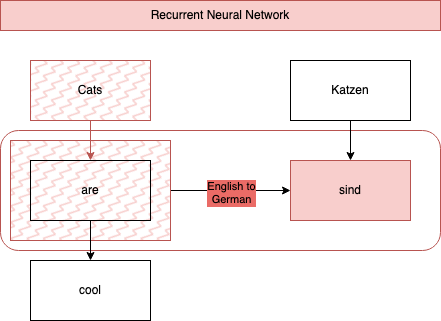

The diagram above was exported from draw.io. Its source (the exported page's mxGraphModel, read from the mxfile embedded in the PNG):
<mxGraphModel dx="1283" dy="950" grid="1" gridSize="10" guides="1" tooltips="1" connect="1" arrows="1" fold="1" page="1" pageScale="1" pageWidth="850" pageHeight="1100" math="0" shadow="0">
  <root>
    <mxCell id="0" />
    <mxCell id="1" parent="0" />
    <mxCell id="julchLOxvI4Lb5Ah7MZv-12" value="" style="rounded=1;whiteSpace=wrap;html=1;fillColor=none;strokeColor=#b85450;" parent="1" vertex="1">
      <mxGeometry x="10" y="140" width="440" height="120" as="geometry" />
    </mxCell>
    <mxCell id="julchLOxvI4Lb5Ah7MZv-11" value="" style="edgeStyle=orthogonalEdgeStyle;rounded=0;orthogonalLoop=1;jettySize=auto;html=1;" parent="1" source="julchLOxvI4Lb5Ah7MZv-9" target="julchLOxvI4Lb5Ah7MZv-10" edge="1">
      <mxGeometry relative="1" as="geometry" />
    </mxCell>
    <mxCell id="julchLOxvI4Lb5Ah7MZv-13" value="English to&lt;br&gt;German" style="edgeLabel;html=1;align=center;verticalAlign=middle;resizable=0;points=[];labelBackgroundColor=#EA6B66;spacingTop=5;spacing=3;" parent="julchLOxvI4Lb5Ah7MZv-11" vertex="1" connectable="0">
      <mxGeometry relative="1" as="geometry">
        <mxPoint as="offset" />
      </mxGeometry>
    </mxCell>
    <mxCell id="julchLOxvI4Lb5Ah7MZv-9" value="" style="rounded=0;whiteSpace=wrap;html=1;fillColor=#f8cecc;strokeColor=#b85450;fillStyle=zigzag-line;" parent="1" vertex="1">
      <mxGeometry x="20" y="150" width="160" height="100" as="geometry" />
    </mxCell>
    <mxCell id="julchLOxvI4Lb5Ah7MZv-8" style="edgeStyle=orthogonalEdgeStyle;rounded=0;orthogonalLoop=1;jettySize=auto;html=1;fillColor=#f8cecc;strokeColor=#b85450;" parent="1" source="julchLOxvI4Lb5Ah7MZv-1" target="julchLOxvI4Lb5Ah7MZv-4" edge="1">
      <mxGeometry relative="1" as="geometry" />
    </mxCell>
    <mxCell id="julchLOxvI4Lb5Ah7MZv-1" value="Cats" style="rounded=0;whiteSpace=wrap;html=1;fillStyle=zigzag-line;fillColor=#f8cecc;strokeColor=#b85450;" parent="1" vertex="1">
      <mxGeometry x="40" y="70" width="120" height="60" as="geometry" />
    </mxCell>
    <mxCell id="julchLOxvI4Lb5Ah7MZv-6" value="" style="edgeStyle=orthogonalEdgeStyle;rounded=0;orthogonalLoop=1;jettySize=auto;html=1;" parent="1" source="julchLOxvI4Lb5Ah7MZv-4" target="julchLOxvI4Lb5Ah7MZv-5" edge="1">
      <mxGeometry relative="1" as="geometry" />
    </mxCell>
    <mxCell id="julchLOxvI4Lb5Ah7MZv-4" value="are" style="rounded=0;whiteSpace=wrap;html=1;fillColor=none;" parent="1" vertex="1">
      <mxGeometry x="40" y="170" width="120" height="60" as="geometry" />
    </mxCell>
    <mxCell id="julchLOxvI4Lb5Ah7MZv-5" value="cool" style="rounded=0;whiteSpace=wrap;html=1;" parent="1" vertex="1">
      <mxGeometry x="40" y="270" width="120" height="60" as="geometry" />
    </mxCell>
    <mxCell id="julchLOxvI4Lb5Ah7MZv-7" value="Recurrent Neural Network" style="text;html=1;strokeColor=#b85450;fillColor=#f8cecc;align=center;verticalAlign=middle;whiteSpace=wrap;rounded=0;labelBackgroundColor=none;" parent="1" vertex="1">
      <mxGeometry x="10" y="10" width="440" height="30" as="geometry" />
    </mxCell>
    <mxCell id="julchLOxvI4Lb5Ah7MZv-10" value="sind" style="rounded=0;whiteSpace=wrap;html=1;fillStyle=solid;fillColor=#f8cecc;strokeColor=#b85450;" parent="1" vertex="1">
      <mxGeometry x="300" y="170" width="120" height="60" as="geometry" />
    </mxCell>
    <mxCell id="julchLOxvI4Lb5Ah7MZv-20" style="edgeStyle=orthogonalEdgeStyle;rounded=0;orthogonalLoop=1;jettySize=auto;html=1;" parent="1" source="julchLOxvI4Lb5Ah7MZv-19" target="julchLOxvI4Lb5Ah7MZv-10" edge="1">
      <mxGeometry relative="1" as="geometry" />
    </mxCell>
    <mxCell id="julchLOxvI4Lb5Ah7MZv-19" value="Katzen" style="rounded=0;whiteSpace=wrap;html=1;fillStyle=solid;" parent="1" vertex="1">
      <mxGeometry x="300" y="70" width="120" height="60" as="geometry" />
    </mxCell>
  </root>
</mxGraphModel>